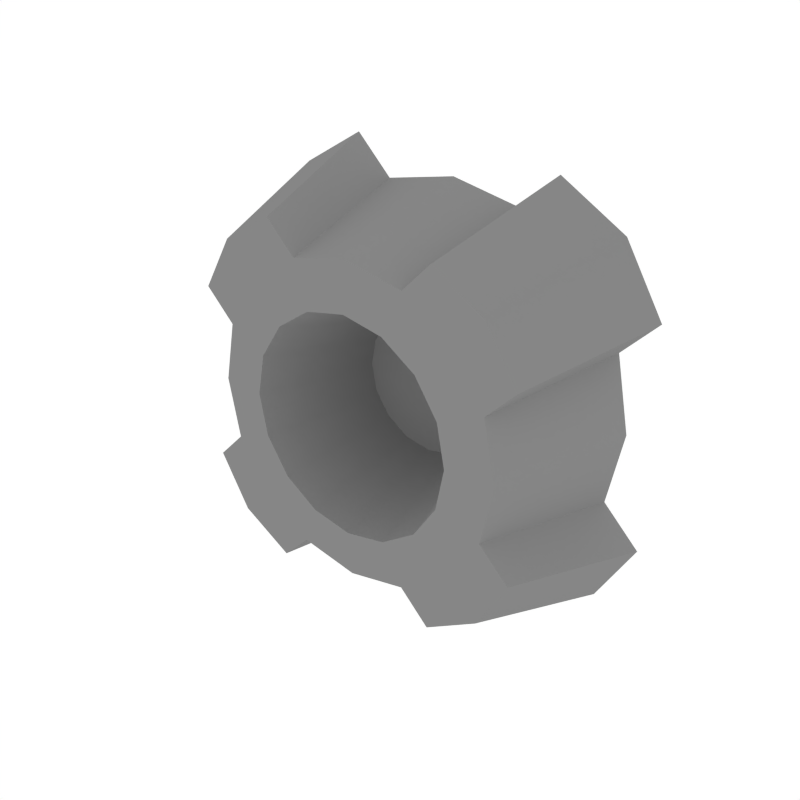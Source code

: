 # Source: Details_Output_Small.blend  (saved by Blender 2.79.0; exported with 4.5.12 LTS)
import bpy
from mathutils import Matrix  # noqa: F401  (used for matrix-valued properties, if any)

bpy.ops.wm.read_factory_settings(use_empty=True)
scene = bpy.context.scene
scene.name = 'Scene'

# ---- collections
col_collection_1 = bpy.data.collections.new('Collection 1'); scene.collection.children.link(col_collection_1)

# ---- materials (node trees are filled in below, after node groups)
mat_darkgrey = bpy.data.materials.new('DarkGrey')
mat_darkgrey.alpha_threshold = 0.0
mat_darkgrey.diffuse_color = (0.2395, 0.2395, 0.2395, 1.0)
mat_darkgrey.roughness = 0.5

# ---- node groups
ng_auto_smooth = bpy.data.node_groups.new('Auto Smooth', 'GeometryNodeTree')
_s = ng_auto_smooth.interface.new_socket(name='Geometry', in_out='OUTPUT', socket_type='NodeSocketGeometry')
_s = ng_auto_smooth.interface.new_socket(name='Geometry', in_out='INPUT', socket_type='NodeSocketGeometry')
_s = ng_auto_smooth.interface.new_socket(name='Angle', in_out='INPUT', socket_type='NodeSocketFloat')
_s.subtype = 'ANGLE'
_s.min_value = 0.0
_s.max_value = 3.142
ng_auto_smooth.is_modifier = True
_N = ng_auto_smooth.nodes; _L = ng_auto_smooth.links
n0 = _N.new('NodeGroupOutput'); n0.name = 'Group Output'; n0.location = (480, -100)
n1 = _N.new('NodeGroupInput'); n1.name = 'Group Input'; n1.location = (-420, -300)
n2 = _N.new('NodeGroupInput'); n2.name = 'Group Input.001'; n2.location = (-60, -100)
n3 = _N.new('GeometryNodeSetShadeSmooth'); n3.name = 'Set Shade Smooth'; n3.location = (120, -100)
n3.domain = 'EDGE'
n4 = _N.new('GeometryNodeSetShadeSmooth'); n4.name = 'Set Shade Smooth.001'; n4.location = (300, -100)
n5 = _N.new('GeometryNodeInputMeshEdgeAngle'); n5.name = 'Edge Angle'; n5.location = (-420, -220)
n6 = _N.new('GeometryNodeInputEdgeSmooth'); n6.name = 'Is Edge Smooth'; n6.location = (-60, -160)
n7 = _N.new('GeometryNodeInputShadeSmooth'); n7.name = 'Is Face Smooth'; n7.location = (-240, -340)
n8 = _N.new('FunctionNodeBooleanMath'); n8.name = 'Boolean Math'; n8.location = (-60, -220)
n9 = _N.new('FunctionNodeCompare'); n9.name = 'Compare'; n9.location = (-240, -180)
n9.operation = 'LESS_EQUAL'
_L.new(n5.outputs[0], n9.inputs[0])
_L.new(n4.outputs[0], n0.inputs[0])
_L.new(n1.outputs[1], n9.inputs[1])
_L.new(n9.outputs[0], n8.inputs[0])
_L.new(n7.outputs[0], n8.inputs[1])
_L.new(n2.outputs[0], n3.inputs[0])
_L.new(n6.outputs[0], n3.inputs[1])
_L.new(n3.outputs[0], n4.inputs[0])
_L.new(n8.outputs[0], n3.inputs[2])
n0.is_active_output = True

# ---- material node trees

# ---- world
world_world = bpy.data.worlds.new('World'); scene.world = world_world
world_world.color = (1.0, 1.0, 1.0)
world_world.use_sun_shadow = False
world_world.sun_shadow_jitter_overblur = 0.0
world_world.cycles.sampling_method = 'NONE'
world_world.cycles.sample_map_resolution = 256

# ---- meshes
me_cube_052 = bpy.data.meshes.new('Cube.052')
me_cube_052.from_pydata([(-0.02809, -0.0255, 0.02809), (-0.01862, 0.0174, 0.01862), (-0.0367, -0.0255, 0.0152), (-0.02433, 0.0174, 0.01008), (-0.03972, -0.0255, -1.807e-07), (-0.02633, 0.0174, -2.831e-07), (-0.0367, -0.0255, -0.0152), (-0.02433, 0.0174, -0.01008), (-0.02809, -0.0255, -0.02809), (-0.01862, 0.0174, -0.01862), (-0.0152, -0.0255, -0.0367), (-0.01008, 0.0174, -0.02433), (8.009e-08, -0.0255, -0.03972), (7.544e-08, 0.0174, -0.02633), (0.0152, -0.0255, -0.0367), (0.01008, 0.0174, -0.02433), (0.02809, -0.0255, -0.02809), (0.01862, 0.0174, -0.01862), (0.0367, -0.0255, -0.0152), (0.02433, 0.0174, -0.01008), (0.03972, -0.0255, -2.85e-07), (0.02633, 0.0174, -2.822e-07), (0.0367, -0.0255, 0.0152), (0.02433, 0.0174, 0.01008), (0.02809, -0.0255, 0.02809), (0.01862, 0.0174, 0.01862), (0.0152, -0.0255, 0.0367), (0.01008, 0.0174, 0.02433), (7.823e-08, -0.0255, 0.03972), (7.544e-08, 0.0174, 0.02633), (-0.0152, -0.0255, 0.0367), (-0.01008, 0.0174, 0.02433), (-0.04024, -0.02402, 0.04024), (-0.05258, -0.02402, 0.02178), (-0.05691, -0.02402, -1.807e-07), (-0.05258, -0.02402, -0.02178), (-0.04024, -0.02402, -0.04024), (-0.02178, -0.02402, -0.05258), (8.009e-08, -0.02402, -0.05691), (0.02178, -0.02402, -0.05258), (0.04024, -0.02402, -0.04024), (0.05258, -0.02402, -0.02178), (0.05691, -0.02402, -1.825e-07), (0.05258, -0.02402, 0.02178), (0.04024, -0.02402, 0.04024), (0.02178, -0.02402, 0.05258), (-2.421e-08, -0.02402, 0.05691), (-0.02178, -0.02402, 0.05258), (-0.05013, 0.02865, 0.05013), (-0.0655, 0.02865, 0.02713), (-0.0709, 0.02865, -1.788e-07), (-0.0655, 0.02865, -0.02713), (-0.05013, 0.02865, -0.05013), (-0.02713, 0.02865, -0.0655), (-2.98e-08, 0.02865, -0.0709), (0.02713, 0.02865, -0.0655), (0.05013, 0.02865, -0.05013), (0.0655, 0.02865, -0.02713), (0.0709, 0.02865, -1.825e-07), (0.0655, 0.02865, 0.02713), (0.05013, 0.02865, 0.05013), (0.02713, 0.02865, 0.0655), (-2.98e-08, 0.02865, 0.0709), (-0.02713, 0.02865, 0.0655), (-0.05214, -0.02402, 0.05214), (-0.06358, -0.02402, 0.03277), (0.03277, -0.02402, -0.06358), (0.05214, -0.02402, -0.05214), (0.06358, -0.02402, -0.03277), (-0.03277, -0.02402, 0.06358), (-0.06496, 0.02865, 0.06496), (-0.0792, 0.02865, 0.04083), (0.04083, 0.02865, -0.0792), (0.06496, 0.02865, -0.06496), (0.0792, 0.02865, -0.04083), (-0.04083, 0.02865, 0.07919), (-0.06314, -0.02402, -0.03234), (-0.05167, -0.02402, -0.05167), (-0.03234, -0.02402, -0.06314), (0.06314, -0.02402, 0.03234), (0.05167, -0.02402, 0.05167), (0.03234, -0.02402, 0.06314), (-0.07865, 0.02865, -0.04029), (-0.06437, 0.02865, -0.06437), (-0.04029, 0.02865, -0.07865), (0.07865, 0.02865, 0.04028), (0.06437, 0.02865, 0.06437), (0.04029, 0.02865, 0.07865)], [], [(0, 2, 3, 1), (2, 4, 5, 3), (4, 6, 7, 5), (6, 8, 9, 7), (8, 10, 11, 9), (10, 12, 13, 11), (12, 14, 15, 13), (14, 16, 17, 15), (16, 18, 19, 17), (18, 20, 21, 19), (20, 22, 23, 21), (22, 24, 25, 23), (24, 26, 27, 25), (26, 28, 29, 27), (3, 5, 7, 9, 11, 13, 15, 17, 19, 21, 23, 25, 27, 29, 31, 1), (28, 30, 31, 29), (30, 0, 1, 31), (10, 37, 38, 12), (20, 42, 43, 22), (30, 47, 32, 0), (6, 35, 36, 8), (16, 40, 41, 18), (26, 45, 46, 28), (2, 33, 34, 4), (12, 38, 39, 14), (22, 43, 44, 24), (8, 36, 37, 10), (18, 41, 42, 20), (28, 46, 47, 30), (4, 34, 35, 6), (14, 39, 40, 16), (0, 32, 33, 2), (24, 44, 45, 26), (36, 35, 76, 77), (38, 37, 53, 54), (46, 45, 61, 62), (39, 38, 54, 55), (47, 46, 62, 63), (56, 57, 74, 73), (39, 55, 72, 66), (55, 56, 73, 72), (49, 33, 65, 71), (34, 33, 49, 50), (42, 41, 57, 58), (35, 34, 50, 51), (43, 42, 58, 59), (59, 60, 86, 85), (52, 53, 84, 83), (45, 44, 80, 81), (67, 66, 72, 73), (65, 64, 70, 71), (64, 69, 75, 70), (68, 67, 73, 74), (63, 48, 70, 75), (47, 63, 75, 69), (33, 32, 64, 65), (57, 41, 68, 74), (40, 39, 66, 67), (41, 40, 67, 68), (32, 47, 69, 64), (48, 49, 71, 70), (81, 80, 86, 87), (77, 76, 82, 83), (80, 79, 85, 86), (78, 77, 83, 84), (35, 51, 82, 76), (60, 61, 87, 86), (53, 37, 78, 84), (61, 45, 81, 87), (37, 36, 77, 78), (43, 59, 85, 79), (44, 43, 79, 80), (51, 52, 83, 82)])
me_cube_052.polygons.foreach_set('use_smooth', [1, 1, 1, 1, 1, 1, 1, 1, 1, 1, 1, 1, 1, 1, 1, 1, 1, 1, 1, 1, 1, 1, 1, 1, 1, 1, 1, 1, 1, 1, 1, 1, 1, 1, 1, 1, 1, 1, 0, 1, 0, 1, 1, 1, 1, 1, 0, 0, 1, 1, 1, 1, 1, 0, 1, 1, 1, 1, 1, 1, 0, 1, 1, 1, 1, 1, 0, 1, 1, 1, 1, 1, 0])
me_cube_052.materials.append(mat_darkgrey)
me_cube_052.use_remesh_preserve_volume = False
me_cube_052.use_remesh_preserve_attributes = False
me_cube_052.use_mirror_vertex_groups = False
me_cube_052.update()

# ---- objects
ob_details_output_small = bpy.data.objects.new('Details_Output_Small', me_cube_052)

# ---- transforms, parenting, visibility, modifiers, constraints
ob_details_output_small.location = (0.0, 0.0, 0.0)
ob_details_output_small.lineart.crease_threshold = 0.0
_m = ob_details_output_small.modifiers.new('Auto Smooth', 'NODES')
_m.node_group = ng_auto_smooth
_gi = [s.identifier for s in ng_auto_smooth.interface.items_tree if s.item_type == 'SOCKET' and s.in_out == 'INPUT']
_m[_gi[1]] = 0.5236  # Angle

# ---- collection membership
col_collection_1.objects.link(ob_details_output_small)

# ---- scene / render settings (as saved in the file)
scene.frame_start = 1; scene.frame_end = 250; scene.frame_set(0)
scene.render.engine = 'CYCLES'
scene.render.resolution_x = 1000
scene.render.resolution_y = 1000
scene.render.dither_intensity = 0.0
scene.cycles.samples = 200
scene.cycles.sampling_pattern = 'TABULATED_SOBOL'
scene.cycles.light_sampling_threshold = 0.0
scene.cycles.use_adaptive_sampling = False
scene.cycles.use_light_tree = False
scene.cycles.caustics_reflective = False
scene.cycles.caustics_refractive = False
scene.cycles.blur_glossy = 0.0
scene.cycles.max_bounces = 2
scene.cycles.pixel_filter_type = 'GAUSSIAN'
scene.cycles.sample_clamp_indirect = 0.0
scene.view_settings.view_transform = 'Standard'
bpy.context.view_layer.update()

# ---- added for rendering (the .blend has no active camera): camera
cam_auto = bpy.data.cameras.new('AutoCamera')
cam_auto.lens = 50.0
cam_auto.sensor_width = 36.0
cam_auto.clip_end = 1000.0
ob_auto_camera = bpy.data.objects.new('AutoCamera', cam_auto)
scene.collection.objects.link(ob_auto_camera)
ob_auto_camera.location = (0.21322, -0.254289, 0.170576)
ob_auto_camera.rotation_euler = (1.09748, -7.21219e-08, 0.694738)
scene.camera = ob_auto_camera
bpy.context.view_layer.update()
